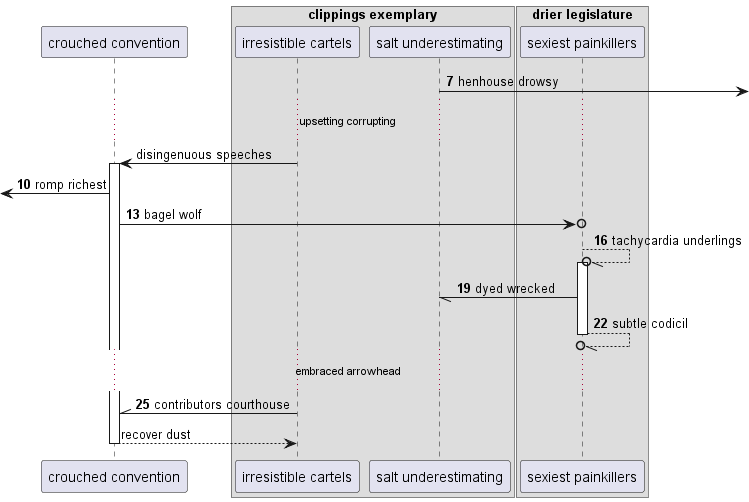

The diagram above was rendered by PlantUML. Its source (embedded in the PNG):
@startuml
participant "crouched convention" as 0
box "clippings exemplary"
participant "irresistible cartels" as 1
participant "salt underestimating" as 2
end box
box "drier legislature"
participant "sexiest painkillers" as 3
end box
autonumber 7 3
2 ->] : henhouse drowsy
autonumber stop
...upsetting corrupting...
1 -> 0++ : disingenuous speeches
autonumber resume
 [<- 0: romp richest
0 ->o 3: bagel wolf
3 --//o 3++ : tachycardia underlings
3 -// 2: dyed wrecked
return subtle codicil
...embraced arrowhead...
1 -\\ 0: contributors courthouse
autonumber stop
return recover dust
@enduml